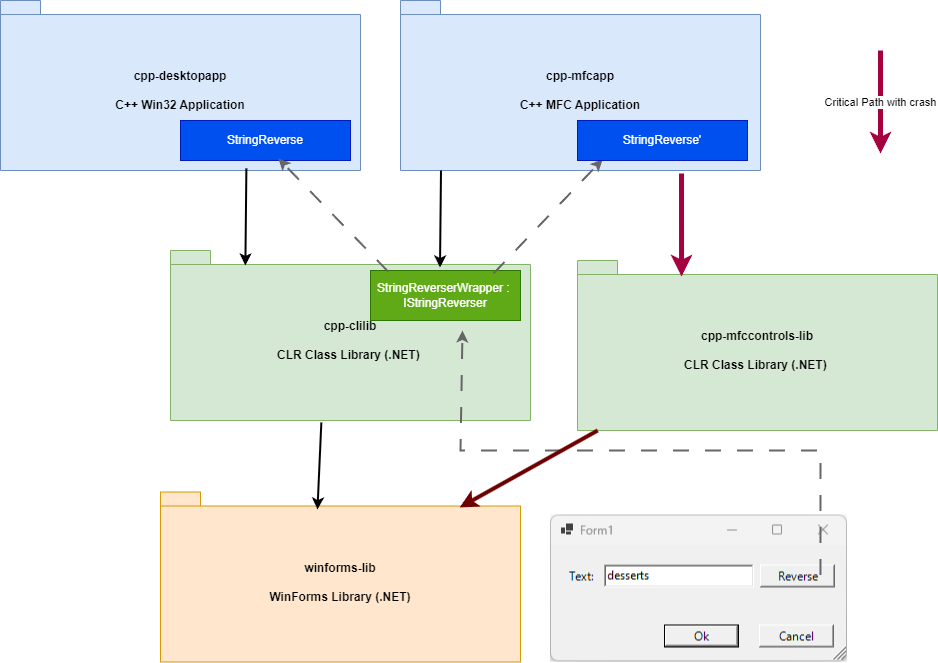

The diagram above was exported from draw.io. Its source (the exported page's mxGraphModel, read from the mxfile embedded in the PNG):
<mxGraphModel dx="1434" dy="892" grid="1" gridSize="10" guides="1" tooltips="1" connect="1" arrows="1" fold="1" page="1" pageScale="1" pageWidth="827" pageHeight="1169" math="0" shadow="0">
  <root>
    <mxCell id="0" />
    <mxCell id="1" parent="0" />
    <mxCell id="7UymVFn4_-yPBWqX_DjU-1" value="cpp-desktopapp&lt;br&gt;&lt;br&gt;C++ Win32 Application" style="shape=folder;fontStyle=1;spacingTop=10;tabWidth=40;tabHeight=14;tabPosition=left;html=1;whiteSpace=wrap;fillColor=#dae8fc;strokeColor=#6c8ebf;align=center;" parent="1" vertex="1">
      <mxGeometry x="80" y="30" width="360" height="170" as="geometry" />
    </mxCell>
    <mxCell id="7UymVFn4_-yPBWqX_DjU-2" value="cpp-clilib&lt;br&gt;&lt;br&gt;CLR Class Library (.NET)&amp;nbsp;" style="shape=folder;fontStyle=1;spacingTop=10;tabWidth=40;tabHeight=14;tabPosition=left;html=1;whiteSpace=wrap;fillColor=#d5e8d4;strokeColor=#82b366;" parent="1" vertex="1">
      <mxGeometry x="250" y="280" width="360" height="170" as="geometry" />
    </mxCell>
    <mxCell id="7UymVFn4_-yPBWqX_DjU-3" value="winforms-lib&lt;br&gt;&lt;br&gt;WinForms Library (.NET)" style="shape=folder;fontStyle=1;spacingTop=10;tabWidth=40;tabHeight=14;tabPosition=left;html=1;whiteSpace=wrap;fillColor=#ffe6cc;strokeColor=#d79b00;" parent="1" vertex="1">
      <mxGeometry x="240" y="521.5" width="360" height="170" as="geometry" />
    </mxCell>
    <mxCell id="7UymVFn4_-yPBWqX_DjU-8" value="StringReverserWrapper :&amp;nbsp;&lt;br&gt;IStringReverser" style="html=1;whiteSpace=wrap;fillColor=#60a917;fontColor=#ffffff;strokeColor=#2D7600;" parent="1" vertex="1">
      <mxGeometry x="450" y="300" width="150" height="50" as="geometry" />
    </mxCell>
    <mxCell id="7UymVFn4_-yPBWqX_DjU-9" value="StringReverse" style="html=1;whiteSpace=wrap;fillColor=#0050ef;fontColor=#ffffff;strokeColor=#001DBC;" parent="1" vertex="1">
      <mxGeometry x="260" y="150" width="170" height="40" as="geometry" />
    </mxCell>
    <mxCell id="qFVSrwPhT2w8mRp3yVjX-1" value="" style="endArrow=classic;html=1;rounded=0;exitX=0.683;exitY=0.988;exitDx=0;exitDy=0;exitPerimeter=0;entryX=0.208;entryY=0.088;entryDx=0;entryDy=0;entryPerimeter=0;strokeWidth=2;" parent="1" source="7UymVFn4_-yPBWqX_DjU-1" target="7UymVFn4_-yPBWqX_DjU-2" edge="1">
      <mxGeometry width="50" height="50" relative="1" as="geometry">
        <mxPoint x="390" y="520" as="sourcePoint" />
        <mxPoint x="440" y="470" as="targetPoint" />
      </mxGeometry>
    </mxCell>
    <mxCell id="qFVSrwPhT2w8mRp3yVjX-2" value="" style="endArrow=classic;html=1;rounded=0;strokeWidth=2;entryX=0.436;entryY=0.103;entryDx=0;entryDy=0;entryPerimeter=0;exitX=0.419;exitY=1.012;exitDx=0;exitDy=0;exitPerimeter=0;" parent="1" source="7UymVFn4_-yPBWqX_DjU-2" target="7UymVFn4_-yPBWqX_DjU-3" edge="1">
      <mxGeometry width="50" height="50" relative="1" as="geometry">
        <mxPoint x="402" y="446" as="sourcePoint" />
        <mxPoint x="399" y="530" as="targetPoint" />
      </mxGeometry>
    </mxCell>
    <mxCell id="qFVSrwPhT2w8mRp3yVjX-5" value="" style="shape=image;verticalLabelPosition=bottom;labelBackgroundColor=default;verticalAlign=top;aspect=fixed;imageAspect=0;image=data:image/png,(base64 omitted: 3496 chars);" parent="1" vertex="1">
      <mxGeometry x="630" y="544.5" width="297" height="147" as="geometry" />
    </mxCell>
    <mxCell id="qFVSrwPhT2w8mRp3yVjX-4" value="" style="endArrow=classic;html=1;rounded=0;exitX=0.117;exitY=0.02;exitDx=0;exitDy=0;exitPerimeter=0;strokeWidth=2;dashed=1;dashPattern=8 8;jumpSize=2;entryX=0.576;entryY=0.95;entryDx=0;entryDy=0;entryPerimeter=0;fillColor=#f5f5f5;gradientColor=#b3b3b3;strokeColor=#666666;" parent="1" source="7UymVFn4_-yPBWqX_DjU-8" target="7UymVFn4_-yPBWqX_DjU-9" edge="1">
      <mxGeometry width="50" height="50" relative="1" as="geometry">
        <mxPoint x="359.9999999999999" y="385.04999999999995" as="sourcePoint" />
        <mxPoint x="361.38" y="300" as="targetPoint" />
      </mxGeometry>
    </mxCell>
    <mxCell id="qFVSrwPhT2w8mRp3yVjX-3" value="" style="endArrow=classic;html=1;rounded=0;strokeWidth=2;dashed=1;dashPattern=8 8;jumpSize=2;exitX=0.909;exitY=0.408;exitDx=0;exitDy=0;exitPerimeter=0;fillColor=#f5f5f5;strokeColor=#666666;gradientColor=#b3b3b3;" parent="1" source="qFVSrwPhT2w8mRp3yVjX-5" edge="1">
      <mxGeometry width="50" height="50" relative="1" as="geometry">
        <mxPoint x="780" y="470" as="sourcePoint" />
        <mxPoint x="542" y="360" as="targetPoint" />
        <Array as="points">
          <mxPoint x="900" y="480" />
          <mxPoint x="540" y="480" />
        </Array>
      </mxGeometry>
    </mxCell>
    <mxCell id="zbc-9hjxSpkaID6lPSdc-1" value="cpp-mfcapp&lt;br&gt;&lt;br&gt;C++ MFC Application" style="shape=folder;fontStyle=1;spacingTop=10;tabWidth=40;tabHeight=14;tabPosition=left;html=1;whiteSpace=wrap;fillColor=#dae8fc;strokeColor=#6c8ebf;align=center;" parent="1" vertex="1">
      <mxGeometry x="480" y="30" width="360" height="170" as="geometry" />
    </mxCell>
    <mxCell id="zbc-9hjxSpkaID6lPSdc-2" value="" style="endArrow=classic;html=1;rounded=0;exitX=0.117;exitY=0.02;exitDx=0;exitDy=0;exitPerimeter=0;strokeWidth=2;dashed=1;dashPattern=8 8;jumpSize=2;entryX=0.147;entryY=0.975;entryDx=0;entryDy=0;entryPerimeter=0;fillColor=#f5f5f5;gradientColor=#b3b3b3;strokeColor=#666666;" parent="1" target="zbc-9hjxSpkaID6lPSdc-5" edge="1">
      <mxGeometry width="50" height="50" relative="1" as="geometry">
        <mxPoint x="573" y="303" as="sourcePoint" />
        <mxPoint x="480" y="190" as="targetPoint" />
      </mxGeometry>
    </mxCell>
    <mxCell id="zbc-9hjxSpkaID6lPSdc-3" value="" style="endArrow=classic;html=1;rounded=0;exitX=0.683;exitY=0.988;exitDx=0;exitDy=0;exitPerimeter=0;entryX=0.208;entryY=0.088;entryDx=0;entryDy=0;entryPerimeter=0;strokeWidth=2;" parent="1" edge="1">
      <mxGeometry width="50" height="50" relative="1" as="geometry">
        <mxPoint x="520.5" y="200" as="sourcePoint" />
        <mxPoint x="519.5" y="297" as="targetPoint" />
      </mxGeometry>
    </mxCell>
    <mxCell id="zbc-9hjxSpkaID6lPSdc-5" value="StringReverse'" style="html=1;whiteSpace=wrap;fillColor=#0050ef;fontColor=#ffffff;strokeColor=#001DBC;" parent="1" vertex="1">
      <mxGeometry x="657" y="150" width="170" height="40" as="geometry" />
    </mxCell>
    <mxCell id="v3mll5peVSskWhvpYZsB-1" value="cpp-mfccontrols-lib&lt;br&gt;&lt;br&gt;CLR Class Library (.NET)&amp;nbsp;" style="shape=folder;fontStyle=1;spacingTop=10;tabWidth=40;tabHeight=14;tabPosition=left;html=1;whiteSpace=wrap;fillColor=#d5e8d4;strokeColor=#82b366;" vertex="1" parent="1">
      <mxGeometry x="657" y="290" width="360" height="170" as="geometry" />
    </mxCell>
    <mxCell id="v3mll5peVSskWhvpYZsB-2" value="" style="endArrow=classic;html=1;rounded=0;exitX=0.683;exitY=0.988;exitDx=0;exitDy=0;exitPerimeter=0;entryX=0.289;entryY=0.094;entryDx=0;entryDy=0;entryPerimeter=0;strokeWidth=5;fillColor=#d80073;strokeColor=#A50040;" edge="1" parent="1" target="v3mll5peVSskWhvpYZsB-1">
      <mxGeometry width="50" height="50" relative="1" as="geometry">
        <mxPoint x="761" y="203" as="sourcePoint" />
        <mxPoint x="760" y="300" as="targetPoint" />
      </mxGeometry>
    </mxCell>
    <mxCell id="v3mll5peVSskWhvpYZsB-3" value="" style="endArrow=classic;html=1;rounded=0;strokeWidth=4;entryX=0.831;entryY=0.091;entryDx=0;entryDy=0;entryPerimeter=0;exitX=0.056;exitY=1;exitDx=0;exitDy=0;exitPerimeter=0;fillColor=#a20025;strokeColor=#6F0000;" edge="1" parent="1" source="v3mll5peVSskWhvpYZsB-1" target="7UymVFn4_-yPBWqX_DjU-3">
      <mxGeometry width="50" height="50" relative="1" as="geometry">
        <mxPoint x="674" y="457.5" as="sourcePoint" />
        <mxPoint x="670" y="544.5" as="targetPoint" />
      </mxGeometry>
    </mxCell>
    <mxCell id="v3mll5peVSskWhvpYZsB-4" value="Critical Path with crash" style="endArrow=classic;html=1;rounded=0;exitX=0.683;exitY=0.988;exitDx=0;exitDy=0;exitPerimeter=0;entryX=0.289;entryY=0.094;entryDx=0;entryDy=0;entryPerimeter=0;strokeWidth=5;fillColor=#d80073;strokeColor=#A50040;" edge="1" parent="1">
      <mxGeometry width="50" height="50" relative="1" as="geometry">
        <mxPoint x="960" y="80" as="sourcePoint" />
        <mxPoint x="960" y="183" as="targetPoint" />
      </mxGeometry>
    </mxCell>
  </root>
</mxGraphModel>